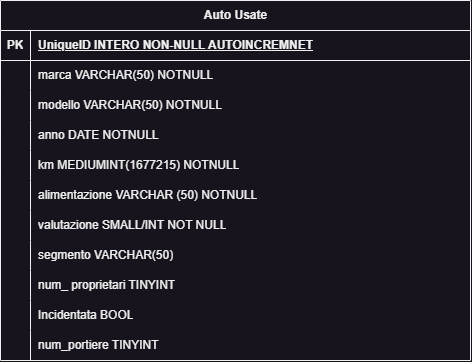

The diagram above was exported from draw.io. Its source (the exported page's mxGraphModel, read from the mxfile embedded in the PNG):
<mxGraphModel dx="411" dy="474" grid="1" gridSize="10" guides="1" tooltips="1" connect="1" arrows="1" fold="1" page="1" pageScale="1" pageWidth="827" pageHeight="1169" math="0" shadow="0">
  <root>
    <mxCell id="0" />
    <mxCell id="1" parent="0" />
    <mxCell id="U_FePcN2ad2igV1rjwyv-1" value="Auto Usate" style="shape=table;startSize=30;container=1;collapsible=1;childLayout=tableLayout;fixedRows=1;rowLines=0;fontStyle=1;align=center;resizeLast=1;html=1;" vertex="1" parent="1">
      <mxGeometry x="150" y="60" width="470" height="360" as="geometry">
        <mxRectangle x="230" y="60" width="70" height="30" as="alternateBounds" />
      </mxGeometry>
    </mxCell>
    <mxCell id="U_FePcN2ad2igV1rjwyv-2" value="" style="shape=tableRow;horizontal=0;startSize=0;swimlaneHead=0;swimlaneBody=0;fillColor=none;collapsible=0;dropTarget=0;points=[[0,0.5],[1,0.5]];portConstraint=eastwest;top=0;left=0;right=0;bottom=1;" vertex="1" parent="U_FePcN2ad2igV1rjwyv-1">
      <mxGeometry y="30" width="470" height="30" as="geometry" />
    </mxCell>
    <mxCell id="U_FePcN2ad2igV1rjwyv-3" value="PK" style="shape=partialRectangle;connectable=0;fillColor=none;top=0;left=0;bottom=0;right=0;fontStyle=1;overflow=hidden;whiteSpace=wrap;html=1;" vertex="1" parent="U_FePcN2ad2igV1rjwyv-2">
      <mxGeometry width="30" height="30" as="geometry">
        <mxRectangle width="30" height="30" as="alternateBounds" />
      </mxGeometry>
    </mxCell>
    <mxCell id="U_FePcN2ad2igV1rjwyv-4" value="UniqueID INTERO NON-NULL AUTOINCREMNET" style="shape=partialRectangle;connectable=0;fillColor=none;top=0;left=0;bottom=0;right=0;align=left;spacingLeft=6;fontStyle=5;overflow=hidden;whiteSpace=wrap;html=1;" vertex="1" parent="U_FePcN2ad2igV1rjwyv-2">
      <mxGeometry x="30" width="440" height="30" as="geometry">
        <mxRectangle width="440" height="30" as="alternateBounds" />
      </mxGeometry>
    </mxCell>
    <mxCell id="U_FePcN2ad2igV1rjwyv-5" value="" style="shape=tableRow;horizontal=0;startSize=0;swimlaneHead=0;swimlaneBody=0;fillColor=none;collapsible=0;dropTarget=0;points=[[0,0.5],[1,0.5]];portConstraint=eastwest;top=0;left=0;right=0;bottom=0;" vertex="1" parent="U_FePcN2ad2igV1rjwyv-1">
      <mxGeometry y="60" width="470" height="30" as="geometry" />
    </mxCell>
    <mxCell id="U_FePcN2ad2igV1rjwyv-6" value="" style="shape=partialRectangle;connectable=0;fillColor=none;top=0;left=0;bottom=0;right=0;editable=1;overflow=hidden;whiteSpace=wrap;html=1;" vertex="1" parent="U_FePcN2ad2igV1rjwyv-5">
      <mxGeometry width="30" height="30" as="geometry">
        <mxRectangle width="30" height="30" as="alternateBounds" />
      </mxGeometry>
    </mxCell>
    <mxCell id="U_FePcN2ad2igV1rjwyv-7" value="marca VARCHAR(50) NOTNULL" style="shape=partialRectangle;connectable=0;fillColor=none;top=0;left=0;bottom=0;right=0;align=left;spacingLeft=6;overflow=hidden;whiteSpace=wrap;html=1;" vertex="1" parent="U_FePcN2ad2igV1rjwyv-5">
      <mxGeometry x="30" width="440" height="30" as="geometry">
        <mxRectangle width="440" height="30" as="alternateBounds" />
      </mxGeometry>
    </mxCell>
    <mxCell id="U_FePcN2ad2igV1rjwyv-14" value="" style="shape=tableRow;horizontal=0;startSize=0;swimlaneHead=0;swimlaneBody=0;fillColor=none;collapsible=0;dropTarget=0;points=[[0,0.5],[1,0.5]];portConstraint=eastwest;top=0;left=0;right=0;bottom=0;" vertex="1" parent="U_FePcN2ad2igV1rjwyv-1">
      <mxGeometry y="90" width="470" height="30" as="geometry" />
    </mxCell>
    <mxCell id="U_FePcN2ad2igV1rjwyv-15" value="" style="shape=partialRectangle;connectable=0;fillColor=none;top=0;left=0;bottom=0;right=0;editable=1;overflow=hidden;whiteSpace=wrap;html=1;" vertex="1" parent="U_FePcN2ad2igV1rjwyv-14">
      <mxGeometry width="30" height="30" as="geometry">
        <mxRectangle width="30" height="30" as="alternateBounds" />
      </mxGeometry>
    </mxCell>
    <mxCell id="U_FePcN2ad2igV1rjwyv-16" value="modello VARCHAR(50) NOTNULL" style="shape=partialRectangle;connectable=0;fillColor=none;top=0;left=0;bottom=0;right=0;align=left;spacingLeft=6;overflow=hidden;whiteSpace=wrap;html=1;" vertex="1" parent="U_FePcN2ad2igV1rjwyv-14">
      <mxGeometry x="30" width="440" height="30" as="geometry">
        <mxRectangle width="440" height="30" as="alternateBounds" />
      </mxGeometry>
    </mxCell>
    <mxCell id="U_FePcN2ad2igV1rjwyv-17" value="" style="shape=tableRow;horizontal=0;startSize=0;swimlaneHead=0;swimlaneBody=0;fillColor=none;collapsible=0;dropTarget=0;points=[[0,0.5],[1,0.5]];portConstraint=eastwest;top=0;left=0;right=0;bottom=0;" vertex="1" parent="U_FePcN2ad2igV1rjwyv-1">
      <mxGeometry y="120" width="470" height="30" as="geometry" />
    </mxCell>
    <mxCell id="U_FePcN2ad2igV1rjwyv-18" value="" style="shape=partialRectangle;connectable=0;fillColor=none;top=0;left=0;bottom=0;right=0;editable=1;overflow=hidden;whiteSpace=wrap;html=1;" vertex="1" parent="U_FePcN2ad2igV1rjwyv-17">
      <mxGeometry width="30" height="30" as="geometry">
        <mxRectangle width="30" height="30" as="alternateBounds" />
      </mxGeometry>
    </mxCell>
    <mxCell id="U_FePcN2ad2igV1rjwyv-19" value="anno DATE NOTNULL" style="shape=partialRectangle;connectable=0;fillColor=none;top=0;left=0;bottom=0;right=0;align=left;spacingLeft=6;overflow=hidden;whiteSpace=wrap;html=1;" vertex="1" parent="U_FePcN2ad2igV1rjwyv-17">
      <mxGeometry x="30" width="440" height="30" as="geometry">
        <mxRectangle width="440" height="30" as="alternateBounds" />
      </mxGeometry>
    </mxCell>
    <mxCell id="U_FePcN2ad2igV1rjwyv-8" value="" style="shape=tableRow;horizontal=0;startSize=0;swimlaneHead=0;swimlaneBody=0;fillColor=none;collapsible=0;dropTarget=0;points=[[0,0.5],[1,0.5]];portConstraint=eastwest;top=0;left=0;right=0;bottom=0;" vertex="1" parent="U_FePcN2ad2igV1rjwyv-1">
      <mxGeometry y="150" width="470" height="30" as="geometry" />
    </mxCell>
    <mxCell id="U_FePcN2ad2igV1rjwyv-9" value="" style="shape=partialRectangle;connectable=0;fillColor=none;top=0;left=0;bottom=0;right=0;editable=1;overflow=hidden;whiteSpace=wrap;html=1;" vertex="1" parent="U_FePcN2ad2igV1rjwyv-8">
      <mxGeometry width="30" height="30" as="geometry">
        <mxRectangle width="30" height="30" as="alternateBounds" />
      </mxGeometry>
    </mxCell>
    <mxCell id="U_FePcN2ad2igV1rjwyv-10" value="km MEDIUMINT(1677215) NOTNULL" style="shape=partialRectangle;connectable=0;fillColor=none;top=0;left=0;bottom=0;right=0;align=left;spacingLeft=6;overflow=hidden;whiteSpace=wrap;html=1;" vertex="1" parent="U_FePcN2ad2igV1rjwyv-8">
      <mxGeometry x="30" width="440" height="30" as="geometry">
        <mxRectangle width="440" height="30" as="alternateBounds" />
      </mxGeometry>
    </mxCell>
    <mxCell id="U_FePcN2ad2igV1rjwyv-11" value="" style="shape=tableRow;horizontal=0;startSize=0;swimlaneHead=0;swimlaneBody=0;fillColor=none;collapsible=0;dropTarget=0;points=[[0,0.5],[1,0.5]];portConstraint=eastwest;top=0;left=0;right=0;bottom=0;" vertex="1" parent="U_FePcN2ad2igV1rjwyv-1">
      <mxGeometry y="180" width="470" height="30" as="geometry" />
    </mxCell>
    <mxCell id="U_FePcN2ad2igV1rjwyv-12" value="" style="shape=partialRectangle;connectable=0;fillColor=none;top=0;left=0;bottom=0;right=0;editable=1;overflow=hidden;whiteSpace=wrap;html=1;" vertex="1" parent="U_FePcN2ad2igV1rjwyv-11">
      <mxGeometry width="30" height="30" as="geometry">
        <mxRectangle width="30" height="30" as="alternateBounds" />
      </mxGeometry>
    </mxCell>
    <mxCell id="U_FePcN2ad2igV1rjwyv-13" value="alimentazione VARCHAR (50) NOTNULL" style="shape=partialRectangle;connectable=0;fillColor=none;top=0;left=0;bottom=0;right=0;align=left;spacingLeft=6;overflow=hidden;whiteSpace=wrap;html=1;" vertex="1" parent="U_FePcN2ad2igV1rjwyv-11">
      <mxGeometry x="30" width="440" height="30" as="geometry">
        <mxRectangle width="440" height="30" as="alternateBounds" />
      </mxGeometry>
    </mxCell>
    <mxCell id="U_FePcN2ad2igV1rjwyv-32" value="" style="shape=tableRow;horizontal=0;startSize=0;swimlaneHead=0;swimlaneBody=0;fillColor=none;collapsible=0;dropTarget=0;points=[[0,0.5],[1,0.5]];portConstraint=eastwest;top=0;left=0;right=0;bottom=0;" vertex="1" parent="U_FePcN2ad2igV1rjwyv-1">
      <mxGeometry y="210" width="470" height="30" as="geometry" />
    </mxCell>
    <mxCell id="U_FePcN2ad2igV1rjwyv-33" value="" style="shape=partialRectangle;connectable=0;fillColor=none;top=0;left=0;bottom=0;right=0;editable=1;overflow=hidden;whiteSpace=wrap;html=1;" vertex="1" parent="U_FePcN2ad2igV1rjwyv-32">
      <mxGeometry width="30" height="30" as="geometry">
        <mxRectangle width="30" height="30" as="alternateBounds" />
      </mxGeometry>
    </mxCell>
    <mxCell id="U_FePcN2ad2igV1rjwyv-34" value="valutazione SMALL/INT NOT NULL" style="shape=partialRectangle;connectable=0;fillColor=none;top=0;left=0;bottom=0;right=0;align=left;spacingLeft=6;overflow=hidden;whiteSpace=wrap;html=1;" vertex="1" parent="U_FePcN2ad2igV1rjwyv-32">
      <mxGeometry x="30" width="440" height="30" as="geometry">
        <mxRectangle width="440" height="30" as="alternateBounds" />
      </mxGeometry>
    </mxCell>
    <mxCell id="U_FePcN2ad2igV1rjwyv-20" value="" style="shape=tableRow;horizontal=0;startSize=0;swimlaneHead=0;swimlaneBody=0;fillColor=none;collapsible=0;dropTarget=0;points=[[0,0.5],[1,0.5]];portConstraint=eastwest;top=0;left=0;right=0;bottom=0;" vertex="1" parent="U_FePcN2ad2igV1rjwyv-1">
      <mxGeometry y="240" width="470" height="30" as="geometry" />
    </mxCell>
    <mxCell id="U_FePcN2ad2igV1rjwyv-21" value="" style="shape=partialRectangle;connectable=0;fillColor=none;top=0;left=0;bottom=0;right=0;editable=1;overflow=hidden;whiteSpace=wrap;html=1;" vertex="1" parent="U_FePcN2ad2igV1rjwyv-20">
      <mxGeometry width="30" height="30" as="geometry">
        <mxRectangle width="30" height="30" as="alternateBounds" />
      </mxGeometry>
    </mxCell>
    <mxCell id="U_FePcN2ad2igV1rjwyv-22" value="segmento VARCHAR(50)" style="shape=partialRectangle;connectable=0;fillColor=none;top=0;left=0;bottom=0;right=0;align=left;spacingLeft=6;overflow=hidden;whiteSpace=wrap;html=1;" vertex="1" parent="U_FePcN2ad2igV1rjwyv-20">
      <mxGeometry x="30" width="440" height="30" as="geometry">
        <mxRectangle width="440" height="30" as="alternateBounds" />
      </mxGeometry>
    </mxCell>
    <mxCell id="U_FePcN2ad2igV1rjwyv-23" value="" style="shape=tableRow;horizontal=0;startSize=0;swimlaneHead=0;swimlaneBody=0;fillColor=none;collapsible=0;dropTarget=0;points=[[0,0.5],[1,0.5]];portConstraint=eastwest;top=0;left=0;right=0;bottom=0;" vertex="1" parent="U_FePcN2ad2igV1rjwyv-1">
      <mxGeometry y="270" width="470" height="30" as="geometry" />
    </mxCell>
    <mxCell id="U_FePcN2ad2igV1rjwyv-24" value="" style="shape=partialRectangle;connectable=0;fillColor=none;top=0;left=0;bottom=0;right=0;editable=1;overflow=hidden;whiteSpace=wrap;html=1;" vertex="1" parent="U_FePcN2ad2igV1rjwyv-23">
      <mxGeometry width="30" height="30" as="geometry">
        <mxRectangle width="30" height="30" as="alternateBounds" />
      </mxGeometry>
    </mxCell>
    <mxCell id="U_FePcN2ad2igV1rjwyv-25" value="num_ proprietari TINYINT" style="shape=partialRectangle;connectable=0;fillColor=none;top=0;left=0;bottom=0;right=0;align=left;spacingLeft=6;overflow=hidden;whiteSpace=wrap;html=1;" vertex="1" parent="U_FePcN2ad2igV1rjwyv-23">
      <mxGeometry x="30" width="440" height="30" as="geometry">
        <mxRectangle width="440" height="30" as="alternateBounds" />
      </mxGeometry>
    </mxCell>
    <mxCell id="U_FePcN2ad2igV1rjwyv-26" value="" style="shape=tableRow;horizontal=0;startSize=0;swimlaneHead=0;swimlaneBody=0;fillColor=none;collapsible=0;dropTarget=0;points=[[0,0.5],[1,0.5]];portConstraint=eastwest;top=0;left=0;right=0;bottom=0;" vertex="1" parent="U_FePcN2ad2igV1rjwyv-1">
      <mxGeometry y="300" width="470" height="30" as="geometry" />
    </mxCell>
    <mxCell id="U_FePcN2ad2igV1rjwyv-27" value="" style="shape=partialRectangle;connectable=0;fillColor=none;top=0;left=0;bottom=0;right=0;editable=1;overflow=hidden;whiteSpace=wrap;html=1;" vertex="1" parent="U_FePcN2ad2igV1rjwyv-26">
      <mxGeometry width="30" height="30" as="geometry">
        <mxRectangle width="30" height="30" as="alternateBounds" />
      </mxGeometry>
    </mxCell>
    <mxCell id="U_FePcN2ad2igV1rjwyv-28" value="Incidentata BOOL" style="shape=partialRectangle;connectable=0;fillColor=none;top=0;left=0;bottom=0;right=0;align=left;spacingLeft=6;overflow=hidden;whiteSpace=wrap;html=1;" vertex="1" parent="U_FePcN2ad2igV1rjwyv-26">
      <mxGeometry x="30" width="440" height="30" as="geometry">
        <mxRectangle width="440" height="30" as="alternateBounds" />
      </mxGeometry>
    </mxCell>
    <mxCell id="U_FePcN2ad2igV1rjwyv-29" value="" style="shape=tableRow;horizontal=0;startSize=0;swimlaneHead=0;swimlaneBody=0;fillColor=none;collapsible=0;dropTarget=0;points=[[0,0.5],[1,0.5]];portConstraint=eastwest;top=0;left=0;right=0;bottom=0;" vertex="1" parent="U_FePcN2ad2igV1rjwyv-1">
      <mxGeometry y="330" width="470" height="30" as="geometry" />
    </mxCell>
    <mxCell id="U_FePcN2ad2igV1rjwyv-30" value="" style="shape=partialRectangle;connectable=0;fillColor=none;top=0;left=0;bottom=0;right=0;editable=1;overflow=hidden;whiteSpace=wrap;html=1;" vertex="1" parent="U_FePcN2ad2igV1rjwyv-29">
      <mxGeometry width="30" height="30" as="geometry">
        <mxRectangle width="30" height="30" as="alternateBounds" />
      </mxGeometry>
    </mxCell>
    <mxCell id="U_FePcN2ad2igV1rjwyv-31" value="num_portiere TINYINT" style="shape=partialRectangle;connectable=0;fillColor=none;top=0;left=0;bottom=0;right=0;align=left;spacingLeft=6;overflow=hidden;whiteSpace=wrap;html=1;" vertex="1" parent="U_FePcN2ad2igV1rjwyv-29">
      <mxGeometry x="30" width="440" height="30" as="geometry">
        <mxRectangle width="440" height="30" as="alternateBounds" />
      </mxGeometry>
    </mxCell>
  </root>
</mxGraphModel>